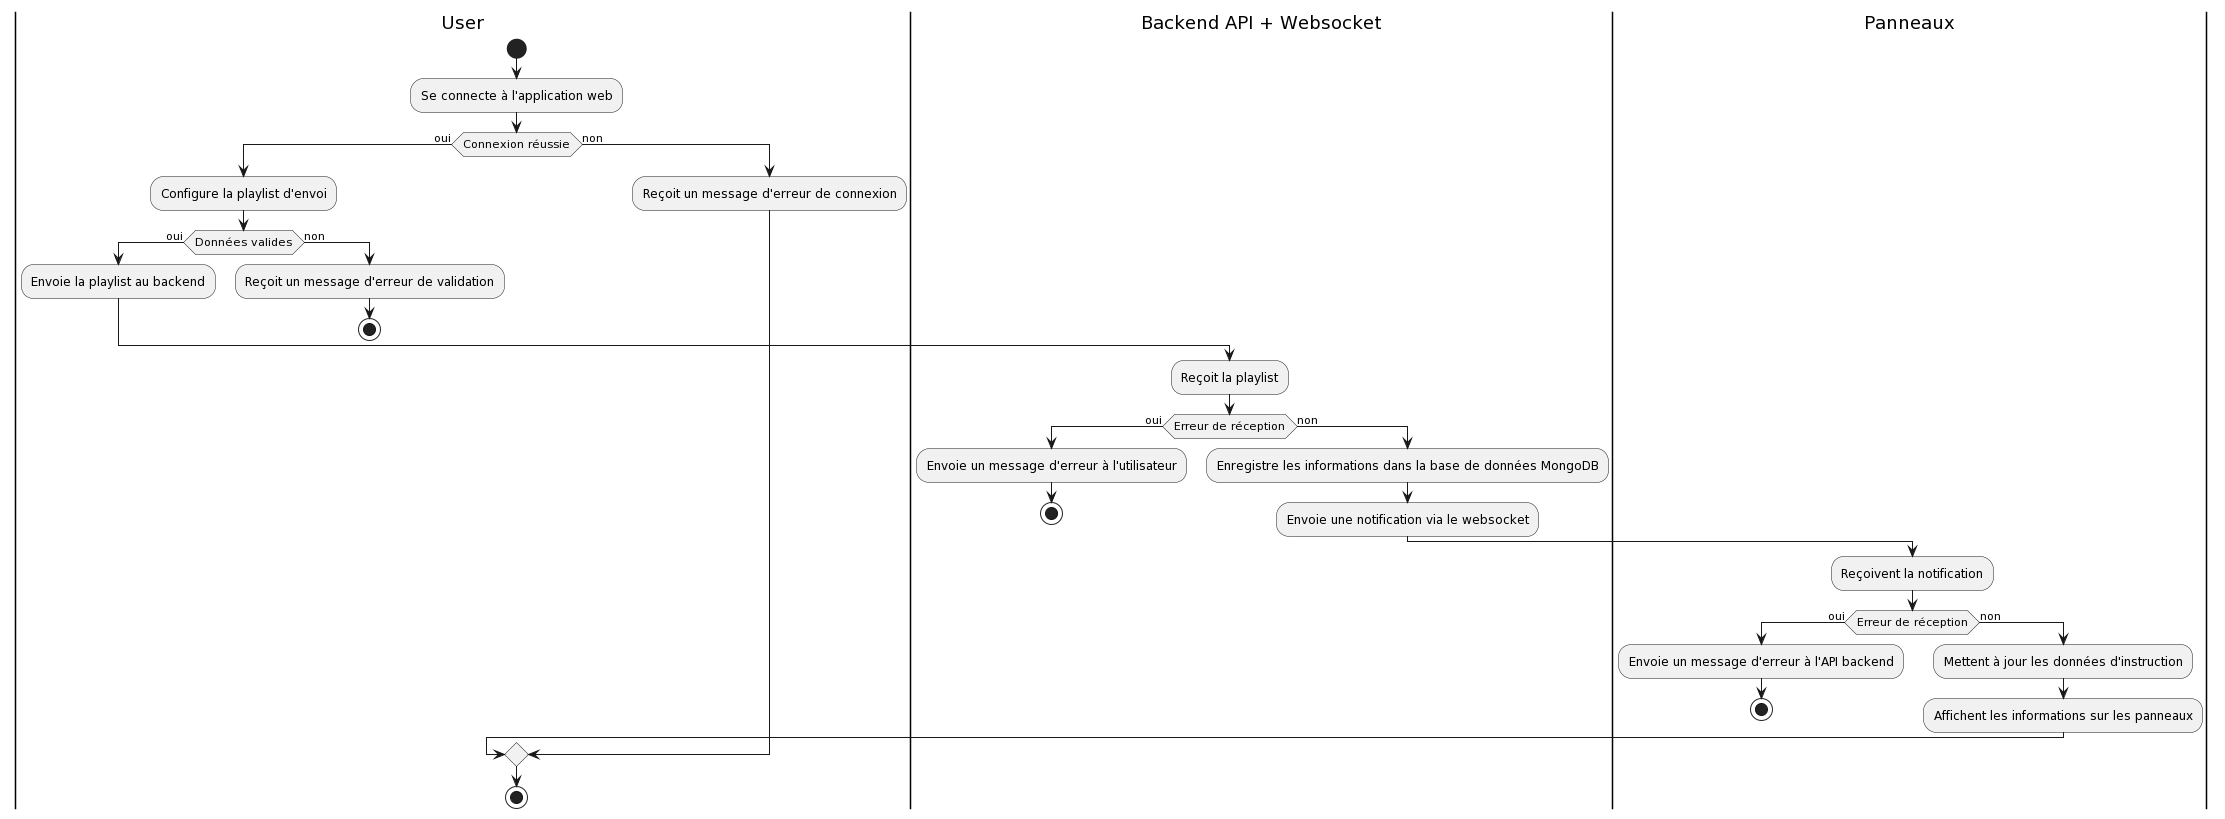

The diagram above was rendered by PlantUML. Its source (embedded in the PNG):
@startuml
|User|
start
:Se connecte à l'application web;
if (Connexion réussie) then (oui)
    :Configure la playlist d'envoi;
    if (Données valides) then (oui)
        :Envoie la playlist au backend;
    else (non)
        :Reçoit un message d'erreur de validation;
        stop
    endif
|Backend API + Websocket|
    :Reçoit la playlist;
    if (Erreur de réception) then (oui)
        :Envoie un message d'erreur à l'utilisateur;
        stop
    else (non)
        :Enregistre les informations dans la base de données MongoDB;
        :Envoie une notification via le websocket;
    endif
|Panneaux|
    :Reçoivent la notification;
    if (Erreur de réception) then (oui)
        :Envoie un message d'erreur à l'API backend;
        stop
    else (non)
        :Mettent à jour les données d'instruction;
        :Affichent les informations sur les panneaux;
    endif
else (non)
|User|
    :Reçoit un message d'erreur de connexion;
endif
stop
@enduml